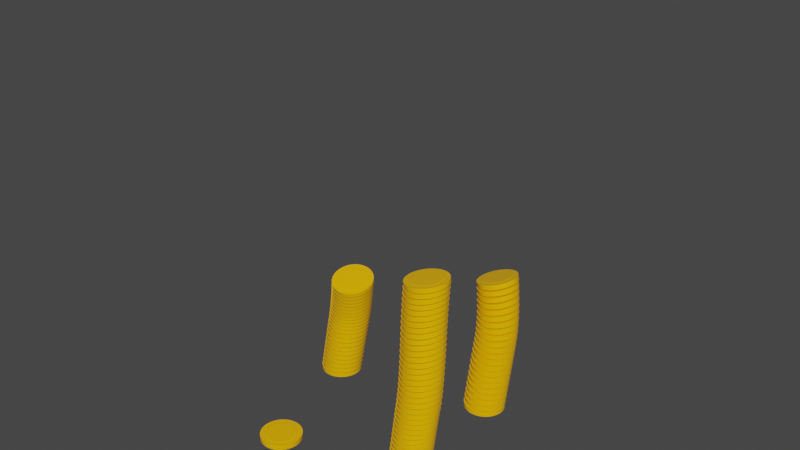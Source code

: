 # Source: coin01_stack.blend  (saved by Blender 2.80.74; exported with 4.5.12 LTS)
import bpy
from mathutils import Matrix  # noqa: F401  (used for matrix-valued properties, if any)

bpy.ops.wm.read_factory_settings(use_empty=True)
scene = bpy.context.scene
scene.name = 'Scene'

# ---- collections
col_collection = bpy.data.collections.new('Collection'); scene.collection.children.link(col_collection)

# ---- materials (node trees are filled in below, after node groups)
mat_gold_coin = bpy.data.materials.new('gold_coin')
mat_gold_coin.use_transparent_shadow = False

# ---- material node trees
mat_gold_coin.use_nodes = True; mat_gold_coin.node_tree.nodes.clear()
_N = mat_gold_coin.node_tree.nodes; _L = mat_gold_coin.node_tree.links
n0 = _N.new('ShaderNodeOutputMaterial'); n0.name = 'Material Output'; n0.location = (300, 300)
n1 = _N.new('ShaderNodeBsdfPrincipled'); n1.name = 'Principled BSDF'; n1.location = (10, 300)
n1.distribution = 'GGX'
n1.subsurface_method = 'BURLEY'
n1.inputs[0].default_value = (1.0, 0.4865, 0.0, 1.0)
n1.inputs[2].default_value = 0.0
n1.inputs[3].default_value = 1.45
n1.inputs[27].default_value = (0.0, 0.0, 0.0, 1.0)
n1.inputs[28].default_value = 1.0
_L.new(n1.outputs[0], n0.inputs[0])
n0.is_active_output = True

# ---- world
world_world = bpy.data.worlds.new('World'); scene.world = world_world
world_world.use_nodes = True; world_world.node_tree.nodes.clear()
_N = world_world.node_tree.nodes; _L = world_world.node_tree.links
n0 = _N.new('ShaderNodeOutputWorld'); n0.name = 'World Output'; n0.location = (300, 300)
n1 = _N.new('ShaderNodeBackground'); n1.name = 'Background'; n1.location = (10, 300)
n1.inputs[0].default_value = (0.05088, 0.05088, 0.05088, 1.0)
_L.new(n1.outputs[0], n0.inputs[0])
n0.is_active_output = True
world_world.color = (0.05088, 0.05088, 0.05088)
world_world.use_sun_shadow = False
world_world.sun_shadow_jitter_overblur = 0.0

# ---- meshes
me_cylinder_014 = bpy.data.meshes.new('Cylinder.014')
me_cylinder_014.from_pydata([(2.646e-07, 0.4451, -0.05202), (2.646e-07, 0.4451, 0.05202), (0.08684, 0.4366, -0.05202), (0.08684, 0.4366, 0.05202), (0.1703, 0.4113, -0.05202), (0.1703, 0.4113, 0.05202), (0.2473, 0.3701, -0.05202), (0.2473, 0.3701, 0.05202), (0.3148, 0.3148, -0.05202), (0.3148, 0.3148, 0.05202), (0.3701, 0.2473, -0.05202), (0.3701, 0.2473, 0.05202), (0.4113, 0.1703, -0.05202), (0.4113, 0.1703, 0.05202), (0.4366, 0.08684, -0.05202), (0.4366, 0.08684, 0.05202), (0.4451, 2.277e-07, -0.05202), (0.4451, 2.364e-07, 0.05202), (0.4366, -0.08684, -0.05202), (0.4366, -0.08684, 0.05202), (0.4113, -0.1703, -0.05202), (0.4113, -0.1703, 0.05202), (0.3701, -0.2473, -0.05202), (0.3701, -0.2473, 0.05202), (0.3148, -0.3148, -0.05202), (0.3148, -0.3148, 0.05202), (0.2473, -0.3701, -0.05202), (0.2473, -0.3701, 0.05202), (0.1703, -0.4113, -0.05202), (0.1703, -0.4113, 0.05202), (0.08684, -0.4366, -0.05202), (0.08684, -0.4366, 0.05202), (1.195e-07, -0.4451, -0.05202), (1.195e-07, -0.4451, 0.05202), (-0.08684, -0.4366, -0.05202), (-0.08684, -0.4366, 0.05202), (-0.1703, -0.4113, -0.05202), (-0.1703, -0.4113, 0.05202), (-0.2473, -0.3701, -0.05202), (-0.2473, -0.3701, 0.05202), (-0.3148, -0.3148, -0.05202), (-0.3148, -0.3148, 0.05202), (-0.3701, -0.2473, -0.05202), (-0.3701, -0.2473, 0.05202), (-0.4113, -0.1703, -0.05202), (-0.4113, -0.1703, 0.05202), (-0.4366, -0.08684, -0.05202), (-0.4366, -0.08684, 0.05202), (-0.4451, 6.239e-07, -0.05202), (-0.4451, 6.326e-07, 0.05202), (-0.4366, 0.08684, -0.05202), (-0.4366, 0.08684, 0.05202), (-0.4113, 0.1704, -0.05202), (-0.4113, 0.1704, 0.05202), (-0.3701, 0.2473, -0.05202), (-0.3701, 0.2473, 0.05202), (-0.3148, 0.3148, -0.05202), (-0.3148, 0.3148, 0.05202), (-0.2473, 0.3701, -0.05202), (-0.2473, 0.3701, 0.05202), (-0.1703, 0.4113, -0.05202), (-0.1703, 0.4113, 0.05202), (-0.08684, 0.4366, -0.05202), (-0.08684, 0.4366, 0.05202), (2.695e-07, 0.3525, -0.05202), (0.06877, 0.3457, -0.05202), (0.06877, 0.3457, 0.05202), (2.695e-07, 0.3525, 0.05202), (0.1349, 0.3257, -0.05202), (0.1349, 0.3257, 0.05202), (0.1958, 0.2931, -0.05202), (0.1958, 0.2931, 0.05202), (0.2493, 0.2493, -0.05202), (0.2493, 0.2493, 0.05202), (0.2931, 0.1958, -0.05202), (0.2931, 0.1958, 0.05202), (0.3257, 0.1349, -0.05202), (0.3257, 0.1349, 0.05202), (0.3457, 0.06877, -0.05202), (0.3457, 0.06877, 0.05202), (0.3525, 2.502e-07, -0.05202), (0.3525, 2.589e-07, 0.05202), (0.3457, -0.06877, -0.05202), (0.3457, -0.06877, 0.05202), (0.3257, -0.1349, -0.05202), (0.3257, -0.1349, 0.05202), (0.2931, -0.1958, -0.05202), (0.2931, -0.1958, 0.05202), (0.2493, -0.2493, -0.05202), (0.2493, -0.2493, 0.05202), (0.1958, -0.2931, -0.05202), (0.1958, -0.2931, 0.05202), (0.1349, -0.3257, -0.05202), (0.1349, -0.3257, 0.05202), (0.06877, -0.3457, -0.05202), (0.06877, -0.3457, 0.05202), (1.547e-07, -0.3525, -0.05202), (1.547e-07, -0.3525, 0.05202), (-0.06877, -0.3457, -0.05202), (-0.06877, -0.3457, 0.05202), (-0.1349, -0.3257, -0.05202), (-0.1349, -0.3257, 0.05202), (-0.1958, -0.2931, -0.05202), (-0.1958, -0.2931, 0.05202), (-0.2493, -0.2493, -0.05202), (-0.2493, -0.2493, 0.05202), (-0.2931, -0.1958, -0.05202), (-0.2931, -0.1958, 0.05202), (-0.3257, -0.1349, -0.05202), (-0.3257, -0.1349, 0.05202), (-0.3457, -0.06877, -0.05202), (-0.3457, -0.06877, 0.05202), (-0.3525, 5.64e-07, -0.05202), (-0.3525, 5.727e-07, 0.05202), (-0.3457, 0.06877, -0.05202), (-0.3457, 0.06877, 0.05202), (-0.3257, 0.1349, -0.05202), (-0.3257, 0.1349, 0.05202), (-0.2931, 0.1958, -0.05202), (-0.2931, 0.1958, 0.05202), (-0.2493, 0.2493, -0.05202), (-0.2493, 0.2493, 0.05202), (-0.1958, 0.2931, -0.05202), (-0.1958, 0.2931, 0.05202), (-0.1349, 0.3257, -0.05202), (-0.1349, 0.3257, 0.05202), (-0.06877, 0.3457, -0.05202), (-0.06877, 0.3457, 0.05202), (2.729e-07, 0.3206, -0.06424), (0.06254, 0.3144, -0.06424), (0.06254, 0.3144, 0.06424), (2.729e-07, 0.3206, 0.06424), (0.1227, 0.2962, -0.06424), (0.1227, 0.2962, 0.06424), (0.1781, 0.2665, -0.06424), (0.1781, 0.2665, 0.06424), (0.2267, 0.2267, -0.06424), (0.2267, 0.2267, 0.06424), (0.2665, 0.1781, -0.06424), (0.2665, 0.1781, 0.06424), (0.2962, 0.1227, -0.06424), (0.2962, 0.1227, 0.06424), (0.3144, 0.06254, -0.06424), (0.3144, 0.06254, 0.06424), (0.3206, 2.574e-07, -0.06424), (0.3206, 2.681e-07, 0.06424), (0.3144, -0.06254, -0.06424), (0.3144, -0.06254, 0.06424), (0.2962, -0.1227, -0.06424), (0.2962, -0.1227, 0.06424), (0.2665, -0.1781, -0.06424), (0.2665, -0.1781, 0.06424), (0.2267, -0.2267, -0.06424), (0.2267, -0.2267, 0.06424), (0.1781, -0.2665, -0.06424), (0.1781, -0.2665, 0.06424), (0.1227, -0.2962, -0.06424), (0.1227, -0.2962, 0.06424), (0.06254, -0.3144, -0.06424), (0.06254, -0.3144, 0.06424), (1.684e-07, -0.3206, -0.06424), (1.684e-07, -0.3206, 0.06424), (-0.06254, -0.3144, -0.06424), (-0.06254, -0.3144, 0.06424), (-0.1227, -0.2962, -0.06424), (-0.1227, -0.2962, 0.06424), (-0.1781, -0.2665, -0.06424), (-0.1781, -0.2665, 0.06424), (-0.2267, -0.2267, -0.06424), (-0.2267, -0.2267, 0.06424), (-0.2665, -0.1781, -0.06424), (-0.2665, -0.1781, 0.06424), (-0.2962, -0.1227, -0.06424), (-0.2962, -0.1227, 0.06424), (-0.3144, -0.06254, -0.06424), (-0.3144, -0.06254, 0.06424), (-0.3206, 5.427e-07, -0.06424), (-0.3206, 5.535e-07, 0.06424), (-0.3144, 0.06254, -0.06424), (-0.3144, 0.06254, 0.06424), (-0.2962, 0.1227, -0.06424), (-0.2962, 0.1227, 0.06424), (-0.2665, 0.1781, -0.06424), (-0.2665, 0.1781, 0.06424), (-0.2267, 0.2267, -0.06424), (-0.2267, 0.2267, 0.06424), (-0.1781, 0.2665, -0.06424), (-0.1781, 0.2665, 0.06424), (-0.1227, 0.2962, -0.06424), (-0.1227, 0.2962, 0.06424), (-0.06254, 0.3144, -0.06424), (-0.06254, 0.3144, 0.06424)], [], [(0, 1, 3, 2), (2, 3, 5, 4), (4, 5, 7, 6), (6, 7, 9, 8), (8, 9, 11, 10), (10, 11, 13, 12), (12, 13, 15, 14), (14, 15, 17, 16), (16, 17, 19, 18), (18, 19, 21, 20), (20, 21, 23, 22), (22, 23, 25, 24), (24, 25, 27, 26), (26, 27, 29, 28), (28, 29, 31, 30), (30, 31, 33, 32), (32, 33, 35, 34), (34, 35, 37, 36), (36, 37, 39, 38), (38, 39, 41, 40), (40, 41, 43, 42), (42, 43, 45, 44), (44, 45, 47, 46), (46, 47, 49, 48), (48, 49, 51, 50), (50, 51, 53, 52), (52, 53, 55, 54), (54, 55, 57, 56), (56, 57, 59, 58), (58, 59, 61, 60), (9, 7, 71, 73), (60, 61, 63, 62), (62, 63, 1, 0), (24, 26, 90, 88), (84, 86, 150, 148), (110, 112, 176, 174), (42, 44, 108, 106), (27, 25, 89, 91), (60, 62, 126, 124), (45, 43, 107, 109), (8, 10, 74, 72), (63, 61, 125, 127), (26, 28, 92, 90), (11, 9, 73, 75), (44, 46, 110, 108), (29, 27, 91, 93), (62, 0, 64, 126), (47, 45, 109, 111), (10, 12, 76, 74), (1, 63, 127, 67), (28, 30, 94, 92), (13, 11, 75, 77), (46, 48, 112, 110), (31, 29, 93, 95), (49, 47, 111, 113), (12, 14, 78, 76), (30, 32, 96, 94), (15, 13, 77, 79), (48, 50, 114, 112), (33, 31, 95, 97), (51, 49, 113, 115), (14, 16, 80, 78), (32, 34, 98, 96), (17, 15, 79, 81), (50, 52, 116, 114), (35, 33, 97, 99), (53, 51, 115, 117), (16, 18, 82, 80), (34, 36, 100, 98), (19, 17, 81, 83), (0, 2, 65, 64), (52, 54, 118, 116), (37, 35, 99, 101), (3, 1, 67, 66), (55, 53, 117, 119), (18, 20, 84, 82), (36, 38, 102, 100), (21, 19, 83, 85), (54, 56, 120, 118), (39, 37, 101, 103), (2, 4, 68, 65), (57, 55, 119, 121), (20, 22, 86, 84), (5, 3, 66, 69), (38, 40, 104, 102), (23, 21, 85, 87), (56, 58, 122, 120), (41, 39, 103, 105), (4, 6, 70, 68), (59, 57, 121, 123), (22, 24, 88, 86), (7, 5, 69, 71), (40, 42, 106, 104), (25, 23, 87, 89), (58, 60, 124, 122), (43, 41, 105, 107), (6, 8, 72, 70), (61, 59, 123, 125), (130, 131, 191, 189, 187, 185, 183, 181, 179, 177, 175, 173, 171, 169, 167, 165, 163, 161, 159, 157, 155, 153, 151, 149, 147, 145, 143, 141, 139, 137, 135, 133), (128, 129, 132, 134, 136, 138, 140, 142, 144, 146, 148, 150, 152, 154, 156, 158, 160, 162, 164, 166, 168, 170, 172, 174, 176, 178, 180, 182, 184, 186, 188, 190), (113, 111, 175, 177), (87, 85, 149, 151), (112, 114, 178, 176), (86, 88, 152, 150), (115, 113, 177, 179), (89, 87, 151, 153), (114, 116, 180, 178), (88, 90, 154, 152), (117, 115, 179, 181), (91, 89, 153, 155), (116, 118, 182, 180), (90, 92, 156, 154), (64, 65, 129, 128), (119, 117, 181, 183), (93, 91, 155, 157), (66, 67, 131, 130), (118, 120, 184, 182), (92, 94, 158, 156), (65, 68, 132, 129), (121, 119, 183, 185), (95, 93, 157, 159), (69, 66, 130, 133), (120, 122, 186, 184), (94, 96, 160, 158), (68, 70, 134, 132), (123, 121, 185, 187), (97, 95, 159, 161), (71, 69, 133, 135), (122, 124, 188, 186), (96, 98, 162, 160), (70, 72, 136, 134), (125, 123, 187, 189), (99, 97, 161, 163), (73, 71, 135, 137), (124, 126, 190, 188), (98, 100, 164, 162), (72, 74, 138, 136), (127, 125, 189, 191), (101, 99, 163, 165), (75, 73, 137, 139), (126, 64, 128, 190), (100, 102, 166, 164), (74, 76, 140, 138), (67, 127, 191, 131), (103, 101, 165, 167), (77, 75, 139, 141), (102, 104, 168, 166), (76, 78, 142, 140), (105, 103, 167, 169), (79, 77, 141, 143), (104, 106, 170, 168), (78, 80, 144, 142), (107, 105, 169, 171), (81, 79, 143, 145), (106, 108, 172, 170), (80, 82, 146, 144), (109, 107, 171, 173), (83, 81, 145, 147), (108, 110, 174, 172), (82, 84, 148, 146), (111, 109, 173, 175), (85, 83, 147, 149)])
me_cylinder_014.polygons.foreach_set('use_smooth', [1, 1, 1, 1, 1, 1, 1, 1, 1, 1, 1, 1, 1, 1, 1, 1, 1, 1, 1, 1, 1, 1, 1, 1, 1, 1, 1, 1, 1, 1, 0, 1, 1, 0, 1, 1, 0, 0, 0, 0, 0, 0, 0, 0, 0, 0, 0, 0, 0, 0, 0, 0, 0, 0, 0, 0, 0, 0, 0, 0, 0, 0, 0, 0, 0, 0, 0, 0, 0, 0, 0, 0, 0, 0, 0, 0, 0, 0, 0, 0, 0, 0, 0, 0, 0, 0, 0, 0, 0, 0, 0, 0, 0, 0, 0, 0, 0, 0, 0, 0, 1, 1, 1, 1, 1, 1, 1, 1, 1, 1, 1, 1, 1, 1, 1, 1, 1, 1, 1, 1, 1, 1, 1, 1, 1, 1, 1, 1, 1, 1, 1, 1, 1, 1, 1, 1, 1, 1, 1, 1, 1, 1, 1, 1, 1, 1, 1, 1, 1, 1, 1, 1, 1, 1, 1, 1, 1, 1, 1, 1, 1, 1])
_uv = me_cylinder_014.uv_layers.new(name='UVMap')
_uv.uv.foreach_set('vector', [0.5, 0.474, 0.5, 0.526, 0.5975, 0.526, 0.5975, 0.474, 0.5975, 0.474, 0.5975, 0.526, 0.6913, 0.526, 0.6913, 0.474, 0.6913, 0.474, 0.6913, 0.526, 0.7778, 0.526, 0.7778, 0.474, 0.7778, 0.474, 0.7778, 0.526, 0.8536, 0.526, 0.8536, 0.474, 0.8536, 0.474, 0.8536, 0.526, 0.7778, 0.526, 0.7778, 0.474, 0.7778, 0.474, 0.7778, 0.526, 0.6913, 0.526, 0.6913, 0.474, 0.6913, 0.474, 0.6913, 0.526, 0.5975, 0.526, 0.5975, 0.474, 0.5975, 0.474, 0.5975, 0.526, 0.5, 0.526, 0.5, 0.474, 0.5, 0.474, 0.5, 0.526, 0.4025, 0.526, 0.4025, 0.474, 0.4025, 0.474, 0.4025, 0.526, 0.3087, 0.526, 0.3087, 0.474, 0.3087, 0.474, 0.3087, 0.526, 0.2222, 0.526, 0.2222, 0.474, 0.2222, 0.474, 0.2222, 0.526, 0.1464, 0.526, 0.1464, 0.474, 0.8536, 0.474, 0.8536, 0.526, 0.7778, 0.526, 0.7778, 0.474, 0.7778, 0.474, 0.7778, 0.526, 0.6913, 0.526, 0.6913, 0.474, 0.6913, 0.474, 0.6913, 0.526, 0.5975, 0.526, 0.5975, 0.474, 0.5975, 0.474, 0.5975, 0.526, 0.5, 0.526, 0.5, 0.474, 0.5, 0.474, 0.5, 0.526, 0.4025, 0.526, 0.4025, 0.474, 0.4025, 0.474, 0.4025, 0.526, 0.3087, 0.526, 0.3087, 0.474, 0.3087, 0.474, 0.3087, 0.526, 0.2222, 0.526, 0.2222, 0.474, 0.2222, 0.474, 0.2222, 0.526, 0.1464, 0.526, 0.1464, 0.474, 0.1464, 0.474, 0.1464, 0.526, 0.2222, 0.526, 0.2222, 0.474, 0.2222, 0.474, 0.2222, 0.526, 0.3087, 0.526, 0.3087, 0.474, 0.3087, 0.474, 0.3087, 0.526, 0.4025, 0.526, 0.4025, 0.474, 0.4025, 0.474, 0.4025, 0.526, 0.5, 0.526, 0.5, 0.474, 0.5, 0.474, 0.5, 0.526, 0.5975, 0.526, 0.5975, 0.474, 0.5975, 0.474, 0.5975, 0.526, 0.6913, 0.526, 0.6913, 0.474, 0.6913, 0.474, 0.6913, 0.526, 0.7778, 0.526, 0.7778, 0.474, 0.7778, 0.474, 0.7778, 0.526, 0.8536, 0.526, 0.8536, 0.474, 0.1464, 0.474, 0.1464, 0.526, 0.2222, 0.526, 0.2222, 0.474, 0.2222, 0.474, 0.2222, 0.526, 0.3087, 0.526, 0.3087, 0.474, 0.8536, 0.8536, 0.7778, 0.9157, 0.72, 0.8292, 0.78, 0.78, 0.3087, 0.474, 0.3087, 0.526, 0.4025, 0.526, 0.4025, 0.474, 0.4025, 0.474, 0.4025, 0.526, 0.5, 0.526, 0.5, 0.474, 0.8536, 0.1464, 0.7778, 0.08427, 0.72, 0.1708, 0.78, 0.22, 0.8658, 0.3485, 0.8292, 0.28, 0.7994, 0.3, 0.8327, 0.3622, 0.1116, 0.4228, 0.104, 0.5, 0.1399, 0.5, 0.1468, 0.4298, 0.08426, 0.2222, 0.03806, 0.3087, 0.1342, 0.3485, 0.1708, 0.28, 0.7778, 0.08427, 0.8536, 0.1464, 0.78, 0.22, 0.72, 0.1708, 0.3087, 0.9619, 0.4025, 0.9904, 0.4228, 0.8884, 0.3485, 0.8658, 0.03806, 0.3087, 0.08426, 0.2222, 0.1708, 0.28, 0.1342, 0.3485, 0.8536, 0.8536, 0.9157, 0.7778, 0.8292, 0.72, 0.78, 0.78, 0.4025, 0.9904, 0.3087, 0.9619, 0.3485, 0.8658, 0.4228, 0.8884, 0.7778, 0.08427, 0.6913, 0.03806, 0.6515, 0.1342, 0.72, 0.1708, 0.9157, 0.7778, 0.8536, 0.8536, 0.78, 0.78, 0.8292, 0.72, 0.03806, 0.3087, 0.009607, 0.4025, 0.1116, 0.4228, 0.1342, 0.3485, 0.6913, 0.03806, 0.7778, 0.08427, 0.72, 0.1708, 0.6515, 0.1342, 0.4025, 0.9904, 0.5, 1.0, 0.5, 0.896, 0.4228, 0.8884, 0.009607, 0.4025, 0.03806, 0.3087, 0.1342, 0.3485, 0.1116, 0.4228, 0.9157, 0.7778, 0.9619, 0.6913, 0.8658, 0.6515, 0.8292, 0.72, 0.5, 1.0, 0.4025, 0.9904, 0.4228, 0.8884, 0.5, 0.896, 0.6913, 0.03806, 0.5975, 0.009607, 0.5772, 0.1116, 0.6515, 0.1342, 0.9619, 0.6913, 0.9157, 0.7778, 0.8292, 0.72, 0.8658, 0.6515, 0.009607, 0.4025, 2.98e-08, 0.5, 0.104, 0.5, 0.1116, 0.4228, 0.5975, 0.009607, 0.6913, 0.03806, 0.6515, 0.1342, 0.5772, 0.1116, 2.98e-08, 0.5, 0.009607, 0.4025, 0.1116, 0.4228, 0.104, 0.5, 0.9619, 0.6913, 0.9904, 0.5975, 0.8884, 0.5772, 0.8658, 0.6515, 0.5975, 0.009607, 0.5, -1.788e-07, 0.5, 0.104, 0.5772, 0.1116, 0.9904, 0.5975, 0.9619, 0.6913, 0.8658, 0.6515, 0.8884, 0.5772, 2.98e-08, 0.5, 0.009607, 0.5975, 0.1116, 0.5772, 0.104, 0.5, 0.5, -1.788e-07, 0.5975, 0.009607, 0.5772, 0.1116, 0.5, 0.104, 0.009607, 0.5975, 2.98e-08, 0.5, 0.104, 0.5, 0.1116, 0.5772, 0.9904, 0.5975, 1.0, 0.5, 0.896, 0.5, 0.8884, 0.5772, 0.5, -1.788e-07, 0.4025, 0.009607, 0.4228, 0.1116, 0.5, 0.104, 1.0, 0.5, 0.9904, 0.5975, 0.8884, 0.5772, 0.896, 0.5, 0.009607, 0.5975, 0.03806, 0.6913, 0.1342, 0.6515, 0.1116, 0.5772, 0.4025, 0.009607, 0.5, -1.788e-07, 0.5, 0.104, 0.4228, 0.1116, 0.03806, 0.6913, 0.009607, 0.5975, 0.1116, 0.5772, 0.1342, 0.6515, 1.0, 0.5, 0.9904, 0.4025, 0.8884, 0.4228, 0.896, 0.5, 0.4025, 0.009607, 0.3087, 0.03806, 0.3485, 0.1342, 0.4228, 0.1116, 0.9904, 0.4025, 1.0, 0.5, 0.896, 0.5, 0.8884, 0.4228, 0.5, 1.0, 0.5975, 0.9904, 0.5772, 0.8884, 0.5, 0.896, 0.03806, 0.6913, 0.08427, 0.7778, 0.1708, 0.72, 0.1342, 0.6515, 0.3087, 0.03806, 0.4025, 0.009607, 0.4228, 0.1116, 0.3485, 0.1342, 0.5975, 0.9904, 0.5, 1.0, 0.5, 0.896, 0.5772, 0.8884, 0.08427, 0.7778, 0.03806, 0.6913, 0.1342, 0.6515, 0.1708, 0.72, 0.9904, 0.4025, 0.9619, 0.3087, 0.8658, 0.3485, 0.8884, 0.4228, 0.3087, 0.03806, 0.2222, 0.08427, 0.28, 0.1708, 0.3485, 0.1342, 0.9619, 0.3087, 0.9904, 0.4025, 0.8884, 0.4228, 0.8658, 0.3485, 0.08427, 0.7778, 0.1464, 0.8536, 0.22, 0.78, 0.1708, 0.72, 0.2222, 0.08427, 0.3087, 0.03806, 0.3485, 0.1342, 0.28, 0.1708, 0.5975, 0.9904, 0.6913, 0.9619, 0.6515, 0.8658, 0.5772, 0.8884, 0.1464, 0.8536, 0.08427, 0.7778, 0.1708, 0.72, 0.22, 0.78, 0.9619, 0.3087, 0.9157, 0.2222, 0.8292, 0.28, 0.8658, 0.3485, 0.6913, 0.9619, 0.5975, 0.9904, 0.5772, 0.8884, 0.6515, 0.8658, 0.2222, 0.08427, 0.1464, 0.1464, 0.22, 0.22, 0.28, 0.1708, 0.9157, 0.2222, 0.9619, 0.3087, 0.8658, 0.3485, 0.8292, 0.28, 0.1464, 0.8536, 0.2222, 0.9157, 0.28, 0.8292, 0.22, 0.78, 0.1464, 0.1464, 0.2222, 0.08427, 0.28, 0.1708, 0.22, 0.22, 0.6913, 0.9619, 0.7778, 0.9157, 0.72, 0.8292, 0.6515, 0.8658, 0.2222, 0.9157, 0.1464, 0.8536, 0.22, 0.78, 0.28, 0.8292, 0.9157, 0.2222, 0.8536, 0.1464, 0.78, 0.22, 0.8292, 0.28, 0.7778, 0.9157, 0.6913, 0.9619, 0.6515, 0.8658, 0.72, 0.8292, 0.1464, 0.1464, 0.08426, 0.2222, 0.1708, 0.28, 0.22, 0.22, 0.8536, 0.1464, 0.9157, 0.2222, 0.8292, 0.28, 0.78, 0.22, 0.2222, 0.9157, 0.3087, 0.9619, 0.3485, 0.8658, 0.28, 0.8292, 0.08426, 0.2222, 0.1464, 0.1464, 0.22, 0.22, 0.1708, 0.28, 0.7778, 0.9157, 0.8536, 0.8536, 0.78, 0.78, 0.72, 0.8292, 0.3087, 0.9619, 0.2222, 0.9157, 0.28, 0.8292, 0.3485, 0.8658, 0.5702, 0.8532, 0.5, 0.8601, 0.4298, 0.8532, 0.3622, 0.8327, 0.3, 0.7994, 0.2454, 0.7546, 0.2006, 0.7001, 0.1673, 0.6378, 0.1468, 0.5702, 0.1399, 0.5, 0.1468, 0.4298, 0.1673, 0.3622, 0.2006, 0.3, 0.2454, 0.2454, 0.3, 0.2006, 0.3622, 0.1673, 0.4298, 0.1468, 0.5, 0.1399, 0.5702, 0.1468, 0.6378, 0.1673, 0.7, 0.2006, 0.7546, 0.2454, 0.7994, 0.3, 0.8327, 0.3622, 0.8532, 0.4298, 0.8601, 0.5, 0.8532, 0.5702, 0.8327, 0.6378, 0.7994, 0.7, 0.7546, 0.7546, 0.7, 0.7994, 0.6378, 0.8327, 0.5, 0.8601, 0.5702, 0.8532, 0.6378, 0.8327, 0.7, 0.7994, 0.7546, 0.7546, 0.7994, 0.7, 0.8327, 0.6378, 0.8532, 0.5702, 0.8601, 0.5, 0.8532, 0.4298, 0.8327, 0.3622, 0.7994, 0.3, 0.7546, 0.2454, 0.7, 0.2006, 0.6378, 0.1673, 0.5702, 0.1468, 0.5, 0.1399, 0.4298, 0.1468, 0.3622, 0.1673, 0.3, 0.2006, 0.2454, 0.2454, 0.2006, 0.3, 0.1673, 0.3622, 0.1468, 0.4298, 0.1399, 0.5, 0.1468, 0.5702, 0.1673, 0.6378, 0.2006, 0.7001, 0.2454, 0.7546, 0.3, 0.7994, 0.3622, 0.8327, 0.4298, 0.8532, 0.104, 0.5, 0.1116, 0.4228, 0.1468, 0.4298, 0.1399, 0.5, 0.8292, 0.28, 0.8658, 0.3485, 0.8327, 0.3622, 0.7994, 0.3, 0.104, 0.5, 0.1116, 0.5772, 0.1468, 0.5702, 0.1399, 0.5, 0.8292, 0.28, 0.78, 0.22, 0.7546, 0.2454, 0.7994, 0.3, 0.1116, 0.5772, 0.104, 0.5, 0.1399, 0.5, 0.1468, 0.5702, 0.78, 0.22, 0.8292, 0.28, 0.7994, 0.3, 0.7546, 0.2454, 0.1116, 0.5772, 0.1342, 0.6515, 0.1673, 0.6378, 0.1468, 0.5702, 0.78, 0.22, 0.72, 0.1708, 0.7, 0.2006, 0.7546, 0.2454, 0.1342, 0.6515, 0.1116, 0.5772, 0.1468, 0.5702, 0.1673, 0.6378, 0.72, 0.1708, 0.78, 0.22, 0.7546, 0.2454, 0.7, 0.2006, 0.1342, 0.6515, 0.1708, 0.72, 0.2006, 0.7001, 0.1673, 0.6378, 0.72, 0.1708, 0.6515, 0.1342, 0.6378, 0.1673, 0.7, 0.2006, 0.5, 0.896, 0.5772, 0.8884, 0.5702, 0.8532, 0.5, 0.8601, 0.1708, 0.72, 0.1342, 0.6515, 0.1673, 0.6378, 0.2006, 0.7001, 0.6515, 0.1342, 0.72, 0.1708, 0.7, 0.2006, 0.6378, 0.1673, 0.5772, 0.8884, 0.5, 0.896, 0.5, 0.8601, 0.5702, 0.8532, 0.1708, 0.72, 0.22, 0.78, 0.2454, 0.7546, 0.2006, 0.7001, 0.6515, 0.1342, 0.5772, 0.1116, 0.5702, 0.1468, 0.6378, 0.1673, 0.5772, 0.8884, 0.6515, 0.8658, 0.6378, 0.8327, 0.5702, 0.8532, 0.22, 0.78, 0.1708, 0.72, 0.2006, 0.7001, 0.2454, 0.7546, 0.5772, 0.1116, 0.6515, 0.1342, 0.6378, 0.1673, 0.5702, 0.1468, 0.6515, 0.8658, 0.5772, 0.8884, 0.5702, 0.8532, 0.6378, 0.8327, 0.22, 0.78, 0.28, 0.8292, 0.3, 0.7994, 0.2454, 0.7546, 0.5772, 0.1116, 0.5, 0.104, 0.5, 0.1399, 0.5702, 0.1468, 0.6515, 0.8658, 0.72, 0.8292, 0.7, 0.7994, 0.6378, 0.8327, 0.28, 0.8292, 0.22, 0.78, 0.2454, 0.7546, 0.3, 0.7994, 0.5, 0.104, 0.5772, 0.1116, 0.5702, 0.1468, 0.5, 0.1399, 0.72, 0.8292, 0.6515, 0.8658, 0.6378, 0.8327, 0.7, 0.7994, 0.28, 0.8292, 0.3485, 0.8658, 0.3622, 0.8327, 0.3, 0.7994, 0.5, 0.104, 0.4228, 0.1116, 0.4298, 0.1468, 0.5, 0.1399, 0.72, 0.8292, 0.78, 0.78, 0.7546, 0.7546, 0.7, 0.7994, 0.3485, 0.8658, 0.28, 0.8292, 0.3, 0.7994, 0.3622, 0.8327, 0.4228, 0.1116, 0.5, 0.104, 0.5, 0.1399, 0.4298, 0.1468, 0.78, 0.78, 0.72, 0.8292, 0.7, 0.7994, 0.7546, 0.7546, 0.3485, 0.8658, 0.4228, 0.8884, 0.4298, 0.8532, 0.3622, 0.8327, 0.4228, 0.1116, 0.3485, 0.1342, 0.3622, 0.1673, 0.4298, 0.1468, 0.78, 0.78, 0.8292, 0.72, 0.7994, 0.7, 0.7546, 0.7546, 0.4228, 0.8884, 0.3485, 0.8658, 0.3622, 0.8327, 0.4298, 0.8532, 0.3485, 0.1342, 0.4228, 0.1116, 0.4298, 0.1468, 0.3622, 0.1673, 0.8292, 0.72, 0.78, 0.78, 0.7546, 0.7546, 0.7994, 0.7, 0.4228, 0.8884, 0.5, 0.896, 0.5, 0.8601, 0.4298, 0.8532, 0.3485, 0.1342, 0.28, 0.1708, 0.3, 0.2006, 0.3622, 0.1673, 0.8292, 0.72, 0.8658, 0.6515, 0.8327, 0.6378, 0.7994, 0.7, 0.5, 0.896, 0.4228, 0.8884, 0.4298, 0.8532, 0.5, 0.8601, 0.28, 0.1708, 0.3485, 0.1342, 0.3622, 0.1673, 0.3, 0.2006, 0.8658, 0.6515, 0.8292, 0.72, 0.7994, 0.7, 0.8327, 0.6378, 0.28, 0.1708, 0.22, 0.22, 0.2454, 0.2454, 0.3, 0.2006, 0.8658, 0.6515, 0.8884, 0.5772, 0.8532, 0.5702, 0.8327, 0.6378, 0.22, 0.22, 0.28, 0.1708, 0.3, 0.2006, 0.2454, 0.2454, 0.8884, 0.5772, 0.8658, 0.6515, 0.8327, 0.6378, 0.8532, 0.5702, 0.22, 0.22, 0.1708, 0.28, 0.2006, 0.3, 0.2454, 0.2454, 0.8884, 0.5772, 0.896, 0.5, 0.8601, 0.5, 0.8532, 0.5702, 0.1708, 0.28, 0.22, 0.22, 0.2454, 0.2454, 0.2006, 0.3, 0.896, 0.5, 0.8884, 0.5772, 0.8532, 0.5702, 0.8601, 0.5, 0.1708, 0.28, 0.1342, 0.3485, 0.1673, 0.3622, 0.2006, 0.3, 0.896, 0.5, 0.8884, 0.4228, 0.8532, 0.4298, 0.8601, 0.5, 0.1342, 0.3485, 0.1708, 0.28, 0.2006, 0.3, 0.1673, 0.3622, 0.8884, 0.4228, 0.896, 0.5, 0.8601, 0.5, 0.8532, 0.4298, 0.1342, 0.3485, 0.1116, 0.4228, 0.1468, 0.4298, 0.1673, 0.3622, 0.8884, 0.4228, 0.8658, 0.3485, 0.8327, 0.3622, 0.8532, 0.4298, 0.1116, 0.4228, 0.1342, 0.3485, 0.1673, 0.3622, 0.1468, 0.4298, 0.8658, 0.3485, 0.8884, 0.4228, 0.8532, 0.4298, 0.8327, 0.3622])
me_cylinder_014.materials.append(mat_gold_coin)
me_cylinder_014.use_remesh_preserve_volume = False
me_cylinder_014.use_remesh_preserve_attributes = False
me_cylinder_014.use_mirror_vertex_groups = False
me_cylinder_014.update()

# ---- curves / text
cu_nurbspath = bpy.data.curves.new('NurbsPath', 'CURVE')
cu_nurbspath.dimensions = '3D'
_sp = cu_nurbspath.splines.new('NURBS'); _sp.points.add(4)
_sp.points.foreach_set('co', [2.195, 1.748e-07, -0.2383, 1.0, 1.195, 8.742e-08, -0.3212, 1.0, 0.1947, 1.042e-14, -0.7301, 1.0, -0.8053, -8.742e-08, -0.6545, 1.0, -1.805, -1.748e-07, -0.6545, 1.0])
_sp.order_u = 5
_sp.order_v = 0
_sp.use_endpoint_u = True
cu_nurbspath.use_path = True
cu_nurbspath.use_path_clamp = True
cu_nurbspath.fill_mode = 'FULL'
cu_nurbspath_001 = bpy.data.curves.new('NurbsPath.001', 'CURVE')
cu_nurbspath_001.dimensions = '3D'
_sp = cu_nurbspath_001.splines.new('NURBS'); _sp.points.add(4)
_sp.points.foreach_set('co', [2.195, 1.748e-07, -3.167e-07, 1.0, 1.195, 8.742e-08, -1.657e-07, 1.0, 0.1947, 1.042e-14, -0.7301, 1.0, -0.8053, -8.742e-08, -0.6545, 1.0, -1.805, -1.748e-07, -0.6545, 1.0])
_sp.order_u = 5
_sp.order_v = 0
_sp.use_endpoint_u = True
cu_nurbspath_001.use_path = True
cu_nurbspath_001.use_path_clamp = True
cu_nurbspath_001.fill_mode = 'FULL'
cu_nurbspath_002 = bpy.data.curves.new('NurbsPath.002', 'CURVE')
cu_nurbspath_002.dimensions = '3D'
_sp = cu_nurbspath_002.splines.new('NURBS'); _sp.points.add(4)
_sp.points.foreach_set('co', [2.195, 1.748e-07, -3.167e-07, 1.0, 1.195, 8.742e-08, -1.657e-07, 1.0, 0.1947, 1.042e-14, -0.7301, 1.0, -0.8053, -8.742e-08, -0.6545, 1.0, -1.805, -1.748e-07, -0.6545, 1.0])
_sp.order_u = 5
_sp.order_v = 0
_sp.use_endpoint_u = True
cu_nurbspath_002.use_path = True
cu_nurbspath_002.use_path_clamp = True
cu_nurbspath_002.fill_mode = 'FULL'

# ---- objects
ob_gold_coin_010 = bpy.data.objects.new('gold_coin.010', me_cylinder_014)
ob_nurbspath = bpy.data.objects.new('NurbsPath', cu_nurbspath)
ob_gold_coin_000 = bpy.data.objects.new('gold_coin.000', me_cylinder_014)
ob_nurbspath_001 = bpy.data.objects.new('NurbsPath.001', cu_nurbspath_001)
ob_gold_coin_001 = bpy.data.objects.new('gold_coin.001', me_cylinder_014)
ob_nurbspath_002 = bpy.data.objects.new('NurbsPath.002', cu_nurbspath_002)
ob_gold_coin_002 = bpy.data.objects.new('gold_coin.002', me_cylinder_014)
ob_gold_coin_003 = bpy.data.objects.new('gold_coin.003', me_cylinder_014)

# ---- transforms, parenting, visibility, modifiers, constraints
ob_gold_coin_010.location = (-0.1513, 0.0001864, 1.281)
ob_gold_coin_010.rotation_euler = (-3.142, -0.0, 0.0)
ob_gold_coin_010.scale = (0.2104, 0.2104, 0.2104)
ob_gold_coin_010.lineart.crease_threshold = 0.0
_m = ob_gold_coin_010.modifiers.new('EdgeSplit', 'EDGE_SPLIT')
_m = ob_gold_coin_010.modifiers.new('Array', 'ARRAY')
_m.count = 33
_m.use_constant_offset = True
_m.constant_offset_displace = (0.03, 0.0, 0.0)
_m.relative_offset_displace = (0.0, 0.0, 1.0)
_m = ob_gold_coin_010.modifiers.new('Curve', 'CURVE')
_m.object = ob_nurbspath
ob_nurbspath.location = (-0.1448, -0.01357, 1.006)
ob_nurbspath.rotation_euler = (-0.0, 1.571, 0.0)
ob_nurbspath.scale = (0.3244, 0.3244, 0.3244)
ob_nurbspath.lineart.crease_threshold = 0.0
ob_gold_coin_000.location = (-0.1513, 0.4535, 1.327)
ob_gold_coin_000.rotation_euler = (-3.142, -0.0, -1.503)
ob_gold_coin_000.scale = (0.2104, 0.2104, 0.2104)
ob_gold_coin_000.lineart.crease_threshold = 0.0
_m = ob_gold_coin_000.modifiers.new('EdgeSplit', 'EDGE_SPLIT')
_m = ob_gold_coin_000.modifiers.new('Array', 'ARRAY')
_m.count = 22
_m.use_constant_offset = True
_m.constant_offset_displace = (0.03, 0.0, 0.0)
_m.relative_offset_displace = (0.0, 0.0, 1.0)
_m = ob_gold_coin_000.modifiers.new('Curve', 'CURVE')
_m.object = ob_nurbspath_001
ob_nurbspath_001.location = (-0.1448, 0.4398, 1.052)
ob_nurbspath_001.rotation_euler = (-0.0, 1.571, 0.0)
ob_nurbspath_001.scale = (0.3244, 0.3244, 0.3244)
ob_nurbspath_001.lineart.crease_threshold = 0.0
ob_gold_coin_001.location = (-0.8709, 0.2256, 1.327)
ob_gold_coin_001.rotation_euler = (-3.142, -0.0, -2.322)
ob_gold_coin_001.scale = (0.2104, 0.2104, 0.2104)
ob_gold_coin_001.lineart.crease_threshold = 0.0
_m = ob_gold_coin_001.modifiers.new('EdgeSplit', 'EDGE_SPLIT')
_m = ob_gold_coin_001.modifiers.new('Array', 'ARRAY')
_m.count = 22
_m.use_constant_offset = True
_m.constant_offset_displace = (0.03, 0.0, 0.0)
_m.relative_offset_displace = (0.0, 0.0, 1.0)
_m = ob_gold_coin_001.modifiers.new('Curve', 'CURVE')
_m.object = ob_nurbspath_002
ob_nurbspath_002.location = (-0.86, 0.2362, 1.052)
ob_nurbspath_002.rotation_euler = (-1.899, 1.571, 0.0)
ob_nurbspath_002.scale = (0.3244, 0.3244, 0.3244)
ob_nurbspath_002.lineart.crease_threshold = 0.0
ob_gold_coin_002.location = (-0.7171, -0.297, 0.03049)
ob_gold_coin_002.rotation_euler = (-3.142, -0.0, 0.0)
ob_gold_coin_002.scale = (0.2104, 0.2104, 0.2104)
ob_gold_coin_002.lineart.crease_threshold = 0.0
_m = ob_gold_coin_002.modifiers.new('EdgeSplit', 'EDGE_SPLIT')
ob_gold_coin_003.location = (0.2987, -0.277, 0.03049)
ob_gold_coin_003.rotation_euler = (-3.142, -0.0, 0.0)
ob_gold_coin_003.scale = (0.2104, 0.2104, 0.2104)
ob_gold_coin_003.lineart.crease_threshold = 0.0
_m = ob_gold_coin_003.modifiers.new('EdgeSplit', 'EDGE_SPLIT')

# ---- collection membership
col_collection.objects.link(ob_gold_coin_010)
col_collection.objects.link(ob_nurbspath)
col_collection.objects.link(ob_gold_coin_000)
col_collection.objects.link(ob_nurbspath_001)
col_collection.objects.link(ob_gold_coin_001)
col_collection.objects.link(ob_nurbspath_002)
col_collection.objects.link(ob_gold_coin_002)
col_collection.objects.link(ob_gold_coin_003)

# ---- scene / render settings (as saved in the file)
scene.frame_start = 1; scene.frame_end = 250; scene.frame_set(1)
scene.render.engine = 'BLENDER_EEVEE_NEXT'
scene.cycles.use_denoising = False
scene.cycles.samples = 128
scene.cycles.sampling_pattern = 'TABULATED_SOBOL'
scene.cycles.use_adaptive_sampling = False
scene.cycles.use_light_tree = False
scene.view_settings.view_transform = 'Filmic'
bpy.context.view_layer.update()

# ---- added for rendering (the .blend has no active camera and no usable light): camera, sun
cam_auto = bpy.data.cameras.new('AutoCamera')
cam_auto.lens = 50.0
cam_auto.sensor_width = 36.0
cam_auto.clip_end = 1000.0
ob_auto_camera = bpy.data.objects.new('AutoCamera', cam_auto)
scene.collection.objects.link(ob_auto_camera)
ob_auto_camera.location = (2.19241, -2.97611, 3.07122)
ob_auto_camera.rotation_euler = (1.09748, -7.21219e-08, 0.694738)
scene.camera = ob_auto_camera
light_auto_sun = bpy.data.lights.new('AutoSun', 'SUN')
light_auto_sun.energy = 3.0
light_auto_sun.angle = 0.0523599
ob_auto_sun = bpy.data.objects.new('AutoSun', light_auto_sun)
scene.collection.objects.link(ob_auto_sun)
ob_auto_sun.rotation_euler = (0.872665, 0.174533, 0.523599)
bpy.context.view_layer.update()
